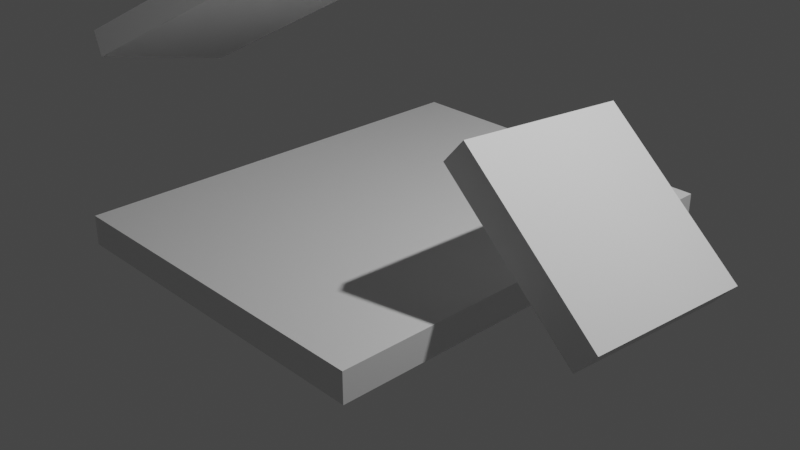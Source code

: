 # Source: testlfs.blend  (saved by Blender 2.91.10; exported with 4.5.12 LTS)
import bpy
from mathutils import Matrix  # noqa: F401  (used for matrix-valued properties, if any)

bpy.ops.wm.read_factory_settings(use_empty=True)
scene = bpy.context.scene
scene.name = 'Scene'

# ---- collections
col_collection = bpy.data.collections.new('Collection'); scene.collection.children.link(col_collection)

# ---- materials (node trees are filled in below, after node groups)
mat_material = bpy.data.materials.new('Material')
mat_material.alpha_threshold = 0.0
mat_material.use_transparent_shadow = False
mat_material.line_color = (0.0, 0.0, 0.0, 1.0)

# ---- material node trees
mat_material.use_nodes = True; mat_material.node_tree.nodes.clear()
_N = mat_material.node_tree.nodes; _L = mat_material.node_tree.links
n0 = _N.new('ShaderNodeOutputMaterial'); n0.name = 'Material Output'; n0.location = (300, 300)
n1 = _N.new('ShaderNodeBsdfPrincipled'); n1.name = 'Principled BSDF'; n1.location = (10, 300)
n1.distribution = 'GGX'
n1.subsurface_method = 'BURLEY'
n1.inputs[2].default_value = 0.4
n1.inputs[3].default_value = 1.45
n1.inputs[27].default_value = (0.0, 0.0, 0.0, 1.0)
n1.inputs[28].default_value = 1.0
_L.new(n1.outputs[0], n0.inputs[0])
n0.is_active_output = True

# ---- world
world_world = bpy.data.worlds.new('World'); scene.world = world_world
world_world.use_nodes = True; world_world.node_tree.nodes.clear()
_N = world_world.node_tree.nodes; _L = world_world.node_tree.links
n0 = _N.new('ShaderNodeOutputWorld'); n0.name = 'World Output'; n0.location = (300, 300)
n1 = _N.new('ShaderNodeBackground'); n1.name = 'Background'; n1.location = (10, 300)
n1.inputs[0].default_value = (0.05088, 0.05088, 0.05088, 1.0)
_L.new(n1.outputs[0], n0.inputs[0])
n0.is_active_output = True
world_world.color = (0.05088, 0.05088, 0.05088)
world_world.use_sun_shadow = False
world_world.sun_shadow_jitter_overblur = 0.0

# ---- cameras
cam_camera = bpy.data.cameras.new('Camera')
cam_camera.clip_end = 100.0
cam_camera.ortho_scale = 7.314

# ---- lights
light_light = bpy.data.lights.new('Light', 'POINT')
light_light.transmission_factor = 0.0
light_light.energy = 1000.0
light_light.shadow_soft_size = 0.1
light_light.shadow_maximum_resolution = 0.006
light_light.use_absolute_resolution = True

# ---- meshes
me_cube = bpy.data.meshes.new('Cube')
me_cube.from_pydata([(1.0, 1.0, 1.0), (1.0, 1.0, -1.0), (1.0, -1.0, 1.0), (1.0, -1.0, -1.0), (-1.0, 1.0, 1.0), (-1.0, 1.0, -1.0), (-1.0, -1.0, 1.0), (-1.0, -1.0, -1.0)], [], [(0, 4, 6, 2), (3, 2, 6, 7), (7, 6, 4, 5), (5, 1, 3, 7), (1, 0, 2, 3), (5, 4, 0, 1)])
_uv = me_cube.uv_layers.new(name='UVMap')
_uv.uv.foreach_set('vector', [0.625, 0.5, 0.875, 0.5, 0.875, 0.75, 0.625, 0.75, 0.375, 0.75, 0.625, 0.75, 0.625, 1.0, 0.375, 1.0, 0.375, 0.0, 0.625, 0.0, 0.625, 0.25, 0.375, 0.25, 0.125, 0.5, 0.375, 0.5, 0.375, 0.75, 0.125, 0.75, 0.375, 0.5, 0.625, 0.5, 0.625, 0.75, 0.375, 0.75, 0.375, 0.25, 0.625, 0.25, 0.625, 0.5, 0.375, 0.5])
me_cube.materials.append(mat_material)
me_cube.use_remesh_preserve_volume = False
me_cube.use_remesh_preserve_attributes = False
me_cube.use_mirror_vertex_groups = False
me_cube.update()
me_cube_001 = bpy.data.meshes.new('Cube.001')
me_cube_001.from_pydata([(1.0, 1.0, 1.0), (1.0, 1.0, -1.0), (1.0, -1.0, 1.0), (1.0, -1.0, -1.0), (-1.0, 1.0, 1.0), (-1.0, 1.0, -1.0), (-1.0, -1.0, 1.0), (-1.0, -1.0, -1.0)], [], [(0, 4, 6, 2), (3, 2, 6, 7), (7, 6, 4, 5), (5, 1, 3, 7), (1, 0, 2, 3), (5, 4, 0, 1)])
_uv = me_cube_001.uv_layers.new(name='UVMap')
_uv.uv.foreach_set('vector', [0.625, 0.5, 0.875, 0.5, 0.875, 0.75, 0.625, 0.75, 0.375, 0.75, 0.625, 0.75, 0.625, 1.0, 0.375, 1.0, 0.375, 0.0, 0.625, 0.0, 0.625, 0.25, 0.375, 0.25, 0.125, 0.5, 0.375, 0.5, 0.375, 0.75, 0.125, 0.75, 0.375, 0.5, 0.625, 0.5, 0.625, 0.75, 0.375, 0.75, 0.375, 0.25, 0.625, 0.25, 0.625, 0.5, 0.375, 0.5])
me_cube_001.materials.append(mat_material)
me_cube_001.use_remesh_preserve_volume = False
me_cube_001.use_remesh_preserve_attributes = False
me_cube_001.use_mirror_vertex_groups = False
me_cube_001.update()
me_cube_002 = bpy.data.meshes.new('Cube.002')
me_cube_002.from_pydata([(1.0, 1.0, 1.0), (1.0, 1.0, -1.0), (1.0, -1.0, 1.0), (1.0, -1.0, -1.0), (-1.0, 1.0, 1.0), (-1.0, 1.0, -1.0), (-1.0, -1.0, 1.0), (-1.0, -1.0, -1.0)], [], [(0, 4, 6, 2), (3, 2, 6, 7), (7, 6, 4, 5), (5, 1, 3, 7), (1, 0, 2, 3), (5, 4, 0, 1)])
_uv = me_cube_002.uv_layers.new(name='UVMap')
_uv.uv.foreach_set('vector', [0.625, 0.5, 0.875, 0.5, 0.875, 0.75, 0.625, 0.75, 0.375, 0.75, 0.625, 0.75, 0.625, 1.0, 0.375, 1.0, 0.375, 0.0, 0.625, 0.0, 0.625, 0.25, 0.375, 0.25, 0.125, 0.5, 0.375, 0.5, 0.375, 0.75, 0.125, 0.75, 0.375, 0.5, 0.625, 0.5, 0.625, 0.75, 0.375, 0.75, 0.375, 0.25, 0.625, 0.25, 0.625, 0.5, 0.375, 0.5])
me_cube_002.materials.append(mat_material)
me_cube_002.use_remesh_preserve_volume = False
me_cube_002.use_remesh_preserve_attributes = False
me_cube_002.use_mirror_vertex_groups = False
me_cube_002.update()

# ---- objects
ob_cube = bpy.data.objects.new('Cube', me_cube)
ob_light = bpy.data.objects.new('Light', light_light)
ob_camera = bpy.data.objects.new('Camera', cam_camera)
ob_cube_001 = bpy.data.objects.new('Cube.001', me_cube_001)
ob_cube_002 = bpy.data.objects.new('Cube.002', me_cube_002)

# ---- transforms, parenting, visibility, modifiers, constraints
ob_cube.location = (0.0, 0.0, 0.0)
ob_cube.scale = (1.87, 2.359, -0.1582)
ob_cube.lock_rotations_4d = False
ob_cube.empty_display_type = 'ARROWS'
ob_cube.lineart.crease_threshold = 0.0
ob_light.location = (4.076, 1.005, 5.904)
ob_light.rotation_euler = (0.6503, 0.05522, 1.866)
ob_light.lock_rotations_4d = False
ob_light.empty_display_type = 'ARROWS'
ob_light.color = (0.0, 0.0, 0.0, 0.0)
ob_light.lineart.crease_threshold = 0.0
ob_camera.location = (7.359, -6.926, 4.958)
ob_camera.rotation_euler = (1.109, 0.0, 0.8149)
ob_camera.lock_rotations_4d = False
ob_camera.empty_display_type = 'ARROWS'
ob_camera.color = (0.0, 0.0, 0.0, 0.0)
ob_camera.display_type = 'WIRE'
ob_camera.lineart.crease_threshold = 0.0
ob_cube_001.location = (-3.213, 0.1812, 1.42)
ob_cube_001.rotation_euler = (-0.5228, 0.267, 1.792)
ob_cube_001.scale = (1.0, 1.0, -0.1582)
ob_cube_001.lock_rotations_4d = False
ob_cube_001.empty_display_type = 'ARROWS'
ob_cube_001.lineart.crease_threshold = 0.0
ob_cube_002.location = (2.388, 0.01837, 0.7801)
ob_cube_002.rotation_euler = (-0.6916, -0.08468, -1.566)
ob_cube_002.scale = (1.0, 1.0, -0.1582)
ob_cube_002.lock_rotations_4d = False
ob_cube_002.empty_display_type = 'ARROWS'
ob_cube_002.lineart.crease_threshold = 0.0

# ---- collection membership
col_collection.objects.link(ob_cube)
col_collection.objects.link(ob_light)
col_collection.objects.link(ob_camera)
col_collection.objects.link(ob_cube_001)
col_collection.objects.link(ob_cube_002)

# ---- scene / render settings (as saved in the file)
scene.camera = ob_camera
scene.frame_start = 1; scene.frame_end = 250; scene.frame_set(1)
scene.render.engine = 'BLENDER_EEVEE_NEXT'
scene.cycles.use_denoising = False
scene.cycles.samples = 128
scene.cycles.sampling_pattern = 'TABULATED_SOBOL'
scene.cycles.use_adaptive_sampling = False
scene.cycles.use_light_tree = False
scene.view_settings.view_transform = 'Filmic'
bpy.context.view_layer.update()
